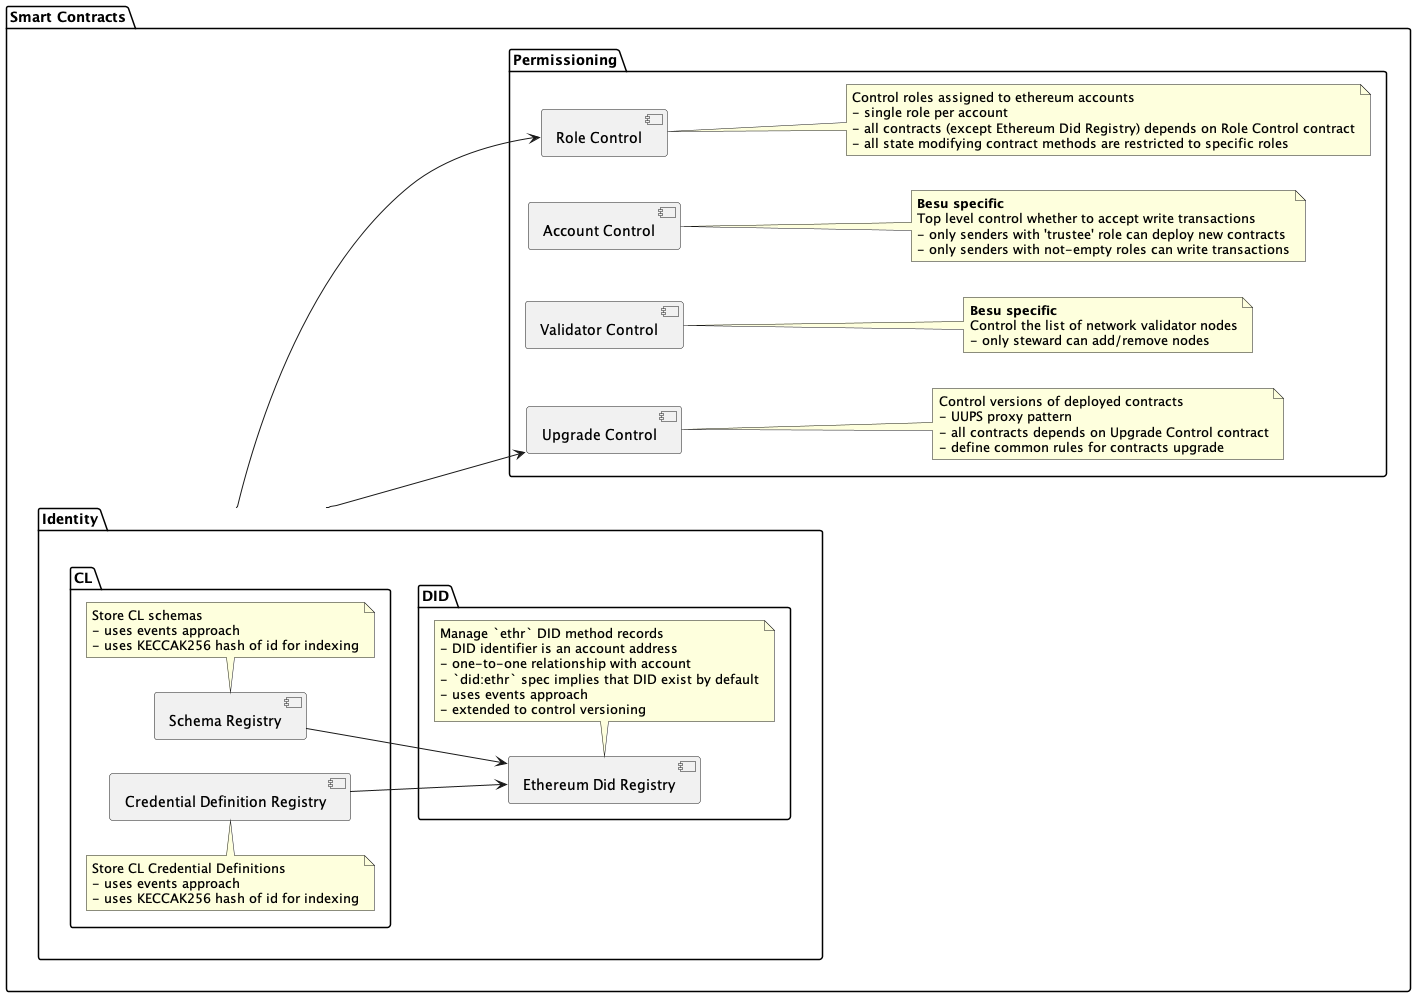

The diagram above was rendered by PlantUML. Its source (embedded in the PNG):
@startuml

left to right direction

package "Smart Contracts" {

    package "Permissioning" {

        component [Role Control]
        note right of [Role Control]
          Control roles assigned to ethereum accounts
          - single role per account
          - all contracts (except Ethereum Did Registry) depends on Role Control contract
          - all state modifying contract methods are restricted to specific roles
        end note

        component [Account Control]
        note right of [Account Control]
          **Besu specific**
          Top level control whether to accept write transactions
          - only senders with 'trustee' role can deploy new contracts
          - only senders with not-empty roles can write transactions
        end note

        component [Validator Control]
        note right of [Validator Control]
          **Besu specific**
          Control the list of network validator nodes
          - only steward can add/remove nodes
        end note

        component [Upgrade Control]
        note right of [Upgrade Control]
          Control versions of deployed contracts
          - UUPS proxy pattern
          - all contracts depends on Upgrade Control contract
          - define common rules for contracts upgrade
        end note
    }

    package "Identity" {

       package "DID" {

            component [Ethereum Did Registry]
            note bottom of [Ethereum Did Registry]
              Manage `ethr` DID method records
              - DID identifier is an account address
              - one-to-one relationship with account
              - `did:ethr` spec implies that DID exist by default
              - uses events approach
              - extended to control versioning
            end note
        }

        package "CL" {

            component [Schema Registry]
            note bottom of [Schema Registry]
              Store CL schemas
              - uses events approach
              - uses KECCAK256 hash of id for indexing
            end note

            component [Credential Definition Registry]
            note top of [Credential Definition Registry]
              Store CL Credential Definitions
              - uses events approach
              - uses KECCAK256 hash of id for indexing
            end note
        }
    }

    [Identity] --> [Role Control]
    [Identity] --> [Upgrade Control]
    [Schema Registry] --> [Ethereum Did Registry]
    [Credential Definition Registry] --> [Ethereum Did Registry]
}

@enduml